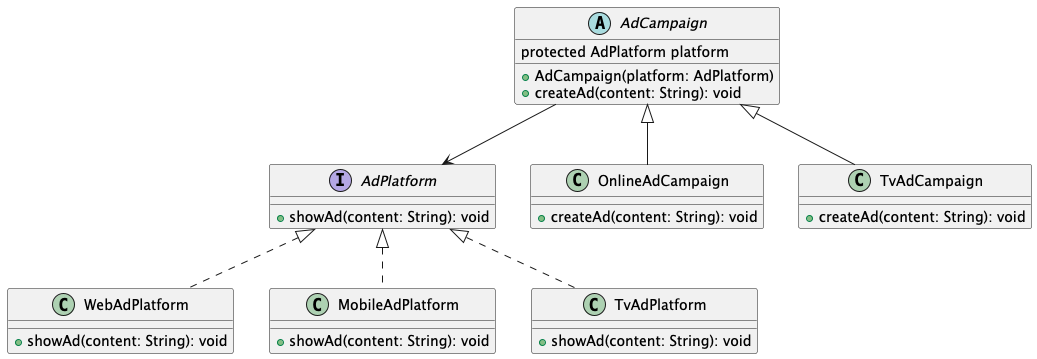

The diagram above was rendered by PlantUML. Its source (embedded in the PNG):
@startuml
interface AdPlatform {
    +showAd(content: String): void
}

class WebAdPlatform implements AdPlatform {
    +showAd(content: String): void
}

class MobileAdPlatform implements AdPlatform {
    +showAd(content: String): void
}

class TvAdPlatform implements AdPlatform {
    +showAd(content: String): void
}

abstract class AdCampaign {
    protected AdPlatform platform
    +AdCampaign(platform: AdPlatform)
    +createAd(content: String): void
}

class OnlineAdCampaign extends AdCampaign {
    +createAd(content: String): void
}

class TvAdCampaign extends AdCampaign {
    +createAd(content: String): void
}


AdCampaign --> AdPlatform
@enduml